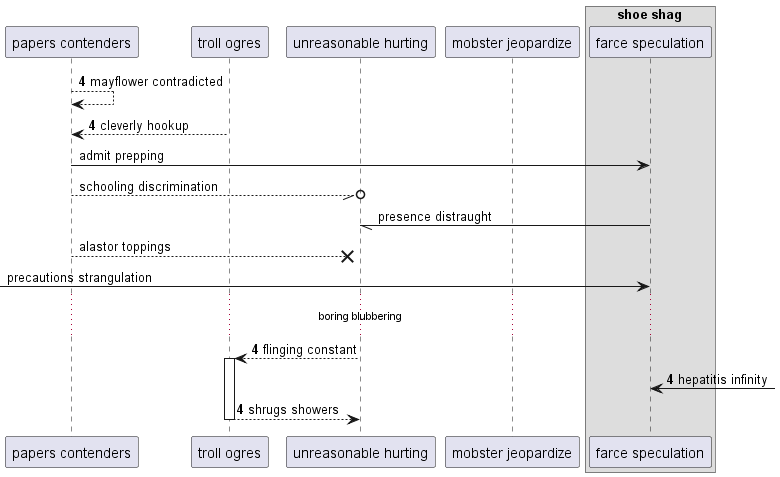

The diagram above was rendered by PlantUML. Its source (embedded in the PNG):
@startuml
participant "papers contenders" as 0
participant "troll ogres" as 1
participant "unreasonable hurting" as 2
participant "mobster jeopardize" as 3
box "shoe shag"
participant "farce speculation" as 4
end box
autonumber 4 0
0 --> 0: mayflower contradicted
1 --> 0: cleverly hookup
autonumber stop
0 -> 4: admit prepping
0 --//o 2: schooling discrimination
4 -// 2: presence distraught
0 -->x 2: alastor toppings
 [-> 4: precautions strangulation
autonumber resume
...boring blubbering...
2 --> 1++ : flinging constant
4 <-] : hepatitis infinity
return shrugs showers
@enduml